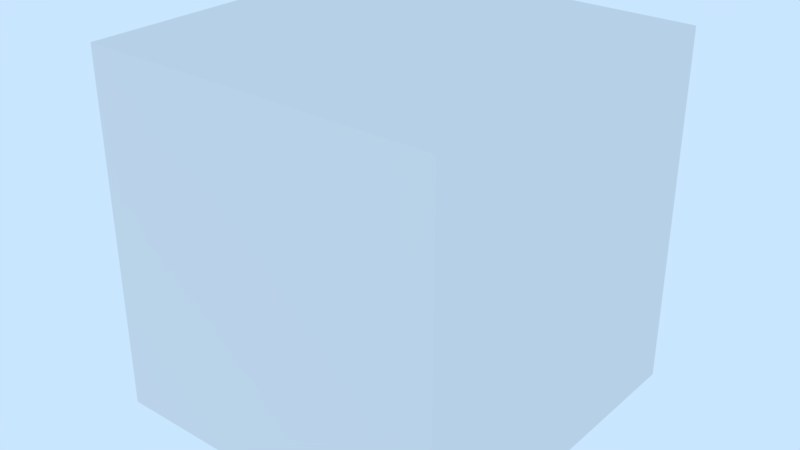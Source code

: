 # Source: LoadNodeMaterial.blend  (saved by Blender 2.79.6; exported with 4.5.12 LTS)
import bpy
from mathutils import Matrix  # noqa: F401  (used for matrix-valued properties, if any)

bpy.ops.wm.read_factory_settings(use_empty=True)
scene = bpy.context.scene
scene.name = 'Scene'

# ---- collections
col_collection_1 = bpy.data.collections.new('Collection 1'); scene.collection.children.link(col_collection_1)

# ---- world
world_world = bpy.data.worlds.new('World'); scene.world = world_world
world_world.color = (0.5853, 0.7879, 1.0)
world_world.use_sun_shadow = False
world_world.sun_shadow_jitter_overblur = 0.0

# ---- lights
light_point = bpy.data.lights.new('Point', 'POINT')
light_point.transmission_factor = 0.0
light_point.energy = 100.0
light_point.shadow_buffer_clip_start = 0.5
light_point.shadow_soft_size = 0.1
light_point.shadow_maximum_resolution = 0.006
light_point.use_absolute_resolution = True

# ---- meshes
me_cube_001 = bpy.data.meshes.new('Cube.001')
me_cube_001.from_pydata([(-1.0, -1.0, -1.0), (-1.0, -1.0, 1.0), (-1.0, 1.0, -1.0), (-1.0, 1.0, 1.0), (1.0, -1.0, -1.0), (1.0, -1.0, 1.0), (1.0, 1.0, -1.0), (1.0, 1.0, 1.0)], [], [(0, 1, 3, 2), (2, 3, 7, 6), (6, 7, 5, 4), (4, 5, 1, 0), (2, 6, 4, 0), (7, 3, 1, 5)])
me_cube_001.use_remesh_preserve_volume = False
me_cube_001.use_remesh_preserve_attributes = False
me_cube_001.use_mirror_vertex_groups = False
me_cube_001.update()

# ---- objects
ob_point = bpy.data.objects.new('Point', light_point)
ob_cube = bpy.data.objects.new('Cube', me_cube_001)
ob_empty = bpy.data.objects.new('Empty', None)

# ---- transforms, parenting, visibility, modifiers, constraints
ob_point.location = (-4.539, -4.995, -4.322)
ob_point.lineart.crease_threshold = 0.0
ob_cube.location = (0.0, 2.0, 1.0)
ob_cube.lineart.crease_threshold = 0.0
ob_empty.location = (0.0, 0.0, 0.0)
ob_empty.lineart.crease_threshold = 0.0

# ---- collection membership
col_collection_1.objects.link(ob_point)
col_collection_1.objects.link(ob_cube)
col_collection_1.objects.link(ob_empty)

# ---- scene / render settings (as saved in the file)
scene.frame_start = 1; scene.frame_end = 250; scene.frame_set(1)
scene.render.engine = 'BLENDER_EEVEE_NEXT'
scene.render.resolution_percentage = 50
scene.render.dither_intensity = 0.0
scene.cycles.use_denoising = False
scene.cycles.samples = 128
scene.cycles.sampling_pattern = 'TABULATED_SOBOL'
scene.cycles.use_adaptive_sampling = False
scene.cycles.use_light_tree = False
scene.view_settings.view_transform = 'Standard'
bpy.context.view_layer.update()

# ---- added for rendering (the .blend has no active camera): camera
cam_auto = bpy.data.cameras.new('AutoCamera')
cam_auto.lens = 50.0
cam_auto.sensor_width = 36.0
cam_auto.clip_end = 1000.0
ob_auto_camera = bpy.data.objects.new('AutoCamera', cam_auto)
scene.collection.objects.link(ob_auto_camera)
ob_auto_camera.location = (3.20507, -1.84609, 3.56406)
ob_auto_camera.rotation_euler = (1.09748, -7.21219e-08, 0.694738)
scene.camera = ob_auto_camera
bpy.context.view_layer.update()
